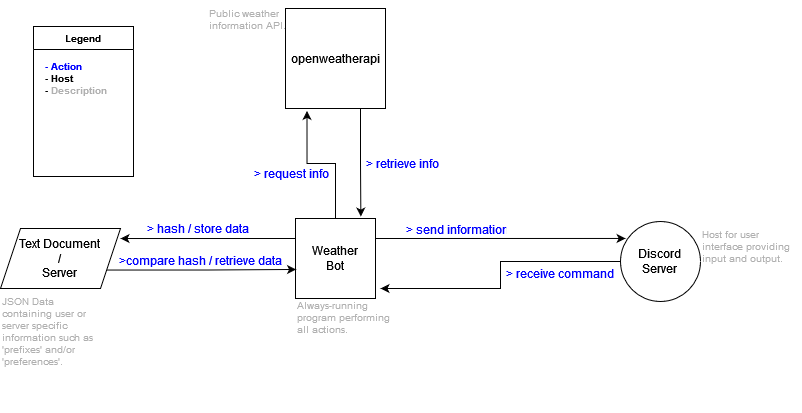

The diagram above was exported from draw.io. Its source (the exported page's mxGraphModel, read from the mxfile embedded in the PNG):
<mxGraphModel dx="1073" dy="550" grid="0" gridSize="10" guides="1" tooltips="1" connect="1" arrows="1" fold="1" page="1" pageScale="1" pageWidth="850" pageHeight="1100" math="0" shadow="0">
  <root>
    <mxCell id="0" />
    <mxCell id="1" parent="0" />
    <mxCell id="NARG5fb-w62RaiL5bkRY-6" style="edgeStyle=orthogonalEdgeStyle;rounded=0;orthogonalLoop=1;jettySize=auto;html=1;exitX=0.75;exitY=1;exitDx=0;exitDy=0;entryX=0.817;entryY=-0.024;entryDx=0;entryDy=0;entryPerimeter=0;" parent="1" source="NARG5fb-w62RaiL5bkRY-1" target="NARG5fb-w62RaiL5bkRY-2" edge="1">
      <mxGeometry relative="1" as="geometry" />
    </mxCell>
    <mxCell id="NARG5fb-w62RaiL5bkRY-1" value="&lt;div&gt;openweatherapi&lt;/div&gt;" style="whiteSpace=wrap;html=1;aspect=fixed;" parent="1" vertex="1">
      <mxGeometry x="375" y="20" width="100" height="100" as="geometry" />
    </mxCell>
    <mxCell id="NARG5fb-w62RaiL5bkRY-5" style="edgeStyle=orthogonalEdgeStyle;rounded=0;orthogonalLoop=1;jettySize=auto;html=1;exitX=0.5;exitY=0;exitDx=0;exitDy=0;entryX=0.215;entryY=1.024;entryDx=0;entryDy=0;entryPerimeter=0;" parent="1" source="NARG5fb-w62RaiL5bkRY-2" target="NARG5fb-w62RaiL5bkRY-1" edge="1">
      <mxGeometry relative="1" as="geometry" />
    </mxCell>
    <mxCell id="NARG5fb-w62RaiL5bkRY-10" style="edgeStyle=orthogonalEdgeStyle;rounded=0;orthogonalLoop=1;jettySize=auto;html=1;exitX=0;exitY=0.25;exitDx=0;exitDy=0;entryX=1;entryY=0.167;entryDx=0;entryDy=0;entryPerimeter=0;" parent="1" source="NARG5fb-w62RaiL5bkRY-2" target="NARG5fb-w62RaiL5bkRY-9" edge="1">
      <mxGeometry relative="1" as="geometry" />
    </mxCell>
    <mxCell id="NARG5fb-w62RaiL5bkRY-17" style="edgeStyle=orthogonalEdgeStyle;rounded=0;orthogonalLoop=1;jettySize=auto;html=1;exitX=1;exitY=0.25;exitDx=0;exitDy=0;entryX=0.064;entryY=0.212;entryDx=0;entryDy=0;entryPerimeter=0;" parent="1" source="NARG5fb-w62RaiL5bkRY-2" target="NARG5fb-w62RaiL5bkRY-8" edge="1">
      <mxGeometry relative="1" as="geometry" />
    </mxCell>
    <mxCell id="NARG5fb-w62RaiL5bkRY-2" value="&lt;div&gt;Weather &lt;br&gt;&lt;/div&gt;&lt;div&gt;Bot&lt;br&gt;&lt;/div&gt;" style="whiteSpace=wrap;html=1;aspect=fixed;" parent="1" vertex="1">
      <mxGeometry x="385" y="230" width="80" height="80" as="geometry" />
    </mxCell>
    <mxCell id="NARG5fb-w62RaiL5bkRY-15" style="edgeStyle=orthogonalEdgeStyle;rounded=0;orthogonalLoop=1;jettySize=auto;html=1;" parent="1" source="NARG5fb-w62RaiL5bkRY-8" edge="1">
      <mxGeometry relative="1" as="geometry">
        <mxPoint x="470" y="300" as="targetPoint" />
      </mxGeometry>
    </mxCell>
    <mxCell id="NARG5fb-w62RaiL5bkRY-8" value="Discord&lt;br&gt;Server" style="ellipse;whiteSpace=wrap;html=1;aspect=fixed;" parent="1" vertex="1">
      <mxGeometry x="710" y="233" width="80" height="80" as="geometry" />
    </mxCell>
    <mxCell id="NARG5fb-w62RaiL5bkRY-13" style="edgeStyle=orthogonalEdgeStyle;rounded=0;orthogonalLoop=1;jettySize=auto;html=1;exitX=1;exitY=0.75;exitDx=0;exitDy=0;entryX=0.007;entryY=0.637;entryDx=0;entryDy=0;entryPerimeter=0;" parent="1" source="NARG5fb-w62RaiL5bkRY-9" target="NARG5fb-w62RaiL5bkRY-2" edge="1">
      <mxGeometry relative="1" as="geometry" />
    </mxCell>
    <mxCell id="NARG5fb-w62RaiL5bkRY-9" value="Text Document&lt;br&gt;&lt;div&gt;/&lt;/div&gt;&lt;div&gt;Server&lt;br&gt;&lt;/div&gt;" style="shape=parallelogram;perimeter=parallelogramPerimeter;whiteSpace=wrap;html=1;fixedSize=1;" parent="1" vertex="1">
      <mxGeometry x="90" y="240" width="120" height="60" as="geometry" />
    </mxCell>
    <mxCell id="NARG5fb-w62RaiL5bkRY-11" value="&gt; hash / store data" style="text;strokeColor=none;fillColor=none;align=left;verticalAlign=middle;spacingLeft=4;spacingRight=4;overflow=hidden;points=[[0,0.5],[1,0.5]];portConstraint=eastwest;rotatable=0;fontColor=#0000FF;" parent="1" vertex="1">
      <mxGeometry x="231" y="225" width="115" height="30" as="geometry" />
    </mxCell>
    <mxCell id="NARG5fb-w62RaiL5bkRY-14" value="&gt;compare hash / retrieve data" style="text;strokeColor=none;fillColor=none;align=left;verticalAlign=middle;spacingLeft=4;spacingRight=4;overflow=hidden;points=[[0,0.5],[1,0.5]];portConstraint=eastwest;rotatable=0;fontColor=#0000FF;" parent="1" vertex="1">
      <mxGeometry x="203" y="259" width="185" height="26" as="geometry" />
    </mxCell>
    <mxCell id="NARG5fb-w62RaiL5bkRY-16" value="&gt; receive command" style="text;strokeColor=none;fillColor=none;align=left;verticalAlign=middle;spacingLeft=4;spacingRight=4;overflow=hidden;points=[[0,0.5],[1,0.5]];portConstraint=eastwest;rotatable=0;fontColor=#0000FF;" parent="1" vertex="1">
      <mxGeometry x="590" y="270" width="120" height="30" as="geometry" />
    </mxCell>
    <mxCell id="NARG5fb-w62RaiL5bkRY-18" value="&gt; send information" style="text;strokeColor=none;fillColor=none;align=left;verticalAlign=middle;spacingLeft=4;spacingRight=4;overflow=hidden;points=[[0,0.5],[1,0.5]];portConstraint=eastwest;rotatable=0;fontColor=#0000FF;" parent="1" vertex="1">
      <mxGeometry x="490" y="226" width="110" height="30" as="geometry" />
    </mxCell>
    <mxCell id="NARG5fb-w62RaiL5bkRY-20" value="&gt; request info" style="text;strokeColor=none;fillColor=none;align=right;verticalAlign=middle;spacingLeft=4;spacingRight=4;overflow=hidden;points=[[0,0.5],[1,0.5]];portConstraint=eastwest;rotatable=0;fontColor=#0000FF;" parent="1" vertex="1">
      <mxGeometry x="315" y="170" width="110" height="30" as="geometry" />
    </mxCell>
    <mxCell id="NARG5fb-w62RaiL5bkRY-21" value="&gt; retrieve info" style="text;strokeColor=none;fillColor=none;align=left;verticalAlign=middle;spacingLeft=4;spacingRight=4;overflow=hidden;points=[[0,0.5],[1,0.5]];portConstraint=eastwest;rotatable=0;fontColor=#0000FF;" parent="1" vertex="1">
      <mxGeometry x="450" y="160" width="110" height="30" as="geometry" />
    </mxCell>
    <mxCell id="NARG5fb-w62RaiL5bkRY-22" value="&lt;font color=&quot;#B0B0B0&quot;&gt;JSON Data containing user or server specific information such as 'prefixes' and/or 'preferences'.&lt;/font&gt;" style="text;html=1;strokeColor=none;fillColor=none;align=left;verticalAlign=top;whiteSpace=wrap;rounded=0;fontSize=10;" parent="1" vertex="1">
      <mxGeometry x="90" y="300" width="100" height="120" as="geometry" />
    </mxCell>
    <mxCell id="NARG5fb-w62RaiL5bkRY-23" value="&lt;div&gt;&lt;font color=&quot;#B0B0B0&quot;&gt;Public weather &lt;br&gt;&lt;/font&gt;&lt;/div&gt;&lt;div&gt;&lt;font color=&quot;#B0B0B0&quot;&gt;information API.&lt;br&gt;&lt;/font&gt;&lt;/div&gt;" style="text;html=1;align=left;verticalAlign=top;whiteSpace=wrap;rounded=0;fontSize=10;fontColor=#B0B0B0;" parent="1" vertex="1">
      <mxGeometry x="297" y="12" width="100" height="120" as="geometry" />
    </mxCell>
    <mxCell id="NARG5fb-w62RaiL5bkRY-24" value="&lt;div&gt;&lt;font color=&quot;#B0B0B0&quot;&gt;Always-running&lt;/font&gt;&lt;/div&gt;&lt;div&gt;&lt;font color=&quot;#B0B0B0&quot;&gt;program performing&lt;/font&gt;&lt;/div&gt;&lt;div&gt;&lt;font color=&quot;#B0B0B0&quot;&gt;all actions.&lt;br&gt;&lt;/font&gt;&lt;/div&gt;" style="text;html=1;strokeColor=none;fillColor=none;align=left;verticalAlign=top;whiteSpace=wrap;rounded=0;fontSize=10;" parent="1" vertex="1">
      <mxGeometry x="385" y="304" width="100" height="120" as="geometry" />
    </mxCell>
    <mxCell id="NARG5fb-w62RaiL5bkRY-25" value="&lt;div&gt;&lt;font color=&quot;#B0B0B0&quot;&gt;Host for user &lt;br&gt;&lt;/font&gt;&lt;/div&gt;&lt;div&gt;&lt;font color=&quot;#B0B0B0&quot;&gt;interface providing&lt;/font&gt;&lt;/div&gt;&lt;div&gt;&lt;font color=&quot;#B0B0B0&quot;&gt;input and output.&lt;br&gt;&lt;/font&gt;&lt;/div&gt;" style="text;html=1;strokeColor=none;fillColor=none;align=left;verticalAlign=top;whiteSpace=wrap;rounded=0;fontSize=10;" parent="1" vertex="1">
      <mxGeometry x="790" y="233" width="100" height="120" as="geometry" />
    </mxCell>
    <mxCell id="NARG5fb-w62RaiL5bkRY-26" value="Legend" style="swimlane;fontSize=10;fontColor=#000000;" parent="1" vertex="1">
      <mxGeometry x="123" y="38" width="100" height="150" as="geometry" />
    </mxCell>
    <mxCell id="NARG5fb-w62RaiL5bkRY-27" value="&lt;div&gt;&lt;b&gt;&lt;font color=&quot;#0000FF&quot;&gt;- Action&lt;/font&gt;&lt;/b&gt;&lt;/div&gt;&lt;div&gt;&lt;b&gt;- Host&lt;/b&gt;&lt;/div&gt;&lt;div&gt;&lt;b&gt;- &lt;font color=&quot;#B0B0B0&quot;&gt;Description&lt;/font&gt;&lt;br&gt;&lt;/b&gt;&lt;/div&gt;" style="text;html=1;align=left;verticalAlign=middle;resizable=0;points=[];autosize=1;strokeColor=none;fillColor=none;fontSize=10;fontColor=#000000;" parent="NARG5fb-w62RaiL5bkRY-26" vertex="1">
      <mxGeometry x="10" y="32" width="80" height="40" as="geometry" />
    </mxCell>
  </root>
</mxGraphModel>